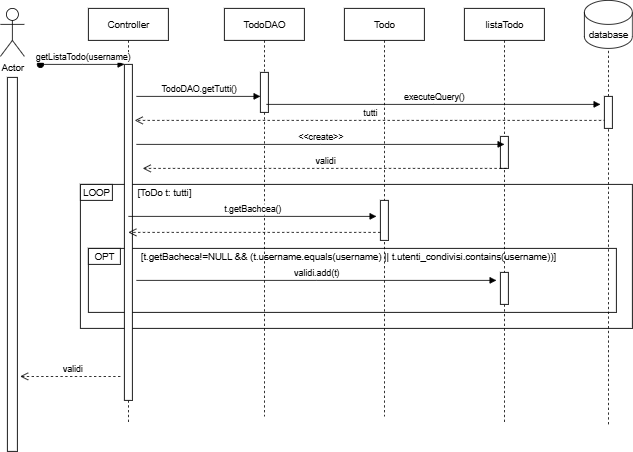

The diagram above was exported from draw.io. Its source (the exported page's mxGraphModel, read from the mxfile embedded in the PNG):
<mxGraphModel dx="872" dy="473" grid="1" gridSize="10" guides="1" tooltips="1" connect="1" arrows="1" fold="1" page="1" pageScale="1" pageWidth="850" pageHeight="1100" math="0" shadow="0">
  <root>
    <mxCell id="0" />
    <mxCell id="1" parent="0" />
    <mxCell id="xf7cm_Xxq8cVPN92eeLL-13" value="" style="rounded=0;whiteSpace=wrap;html=1;" parent="1" vertex="1">
      <mxGeometry x="130" y="260" width="690" height="180" as="geometry" />
    </mxCell>
    <mxCell id="xf7cm_Xxq8cVPN92eeLL-18" value="" style="rounded=0;whiteSpace=wrap;html=1;" parent="1" vertex="1">
      <mxGeometry x="140" y="340" width="660" height="80" as="geometry" />
    </mxCell>
    <mxCell id="aM9ryv3xv72pqoxQDRHE-1" value="Controller" style="shape=umlLifeline;perimeter=lifelinePerimeter;whiteSpace=wrap;html=1;container=0;dropTarget=0;collapsible=0;recursiveResize=0;outlineConnect=0;portConstraint=eastwest;newEdgeStyle={&quot;edgeStyle&quot;:&quot;elbowEdgeStyle&quot;,&quot;elbow&quot;:&quot;vertical&quot;,&quot;curved&quot;:0,&quot;rounded&quot;:0};" parent="1" vertex="1">
      <mxGeometry x="140" y="40" width="100" height="520" as="geometry" />
    </mxCell>
    <mxCell id="aM9ryv3xv72pqoxQDRHE-2" value="" style="html=1;points=[];perimeter=orthogonalPerimeter;outlineConnect=0;targetShapes=umlLifeline;portConstraint=eastwest;newEdgeStyle={&quot;edgeStyle&quot;:&quot;elbowEdgeStyle&quot;,&quot;elbow&quot;:&quot;vertical&quot;,&quot;curved&quot;:0,&quot;rounded&quot;:0};" parent="aM9ryv3xv72pqoxQDRHE-1" vertex="1">
      <mxGeometry x="45" y="70" width="10" height="420" as="geometry" />
    </mxCell>
    <mxCell id="aM9ryv3xv72pqoxQDRHE-3" value="getListaTodo(username)" style="html=1;verticalAlign=bottom;startArrow=oval;endArrow=block;startSize=8;edgeStyle=elbowEdgeStyle;elbow=vertical;curved=0;rounded=0;" parent="aM9ryv3xv72pqoxQDRHE-1" target="aM9ryv3xv72pqoxQDRHE-2" edge="1">
      <mxGeometry relative="1" as="geometry">
        <mxPoint x="-60" y="70" as="sourcePoint" />
      </mxGeometry>
    </mxCell>
    <mxCell id="aM9ryv3xv72pqoxQDRHE-5" value="TodoDAO" style="shape=umlLifeline;perimeter=lifelinePerimeter;whiteSpace=wrap;html=1;container=0;dropTarget=0;collapsible=0;recursiveResize=0;outlineConnect=0;portConstraint=eastwest;newEdgeStyle={&quot;edgeStyle&quot;:&quot;elbowEdgeStyle&quot;,&quot;elbow&quot;:&quot;vertical&quot;,&quot;curved&quot;:0,&quot;rounded&quot;:0};" parent="1" vertex="1">
      <mxGeometry x="310" y="40" width="100" height="510" as="geometry" />
    </mxCell>
    <mxCell id="aM9ryv3xv72pqoxQDRHE-6" value="" style="html=1;points=[];perimeter=orthogonalPerimeter;outlineConnect=0;targetShapes=umlLifeline;portConstraint=eastwest;newEdgeStyle={&quot;edgeStyle&quot;:&quot;elbowEdgeStyle&quot;,&quot;elbow&quot;:&quot;vertical&quot;,&quot;curved&quot;:0,&quot;rounded&quot;:0};" parent="aM9ryv3xv72pqoxQDRHE-5" vertex="1">
      <mxGeometry x="45" y="80" width="10" height="50" as="geometry" />
    </mxCell>
    <mxCell id="aM9ryv3xv72pqoxQDRHE-7" value="TodoDAO.getTutti()" style="html=1;verticalAlign=bottom;endArrow=block;edgeStyle=elbowEdgeStyle;elbow=horizontal;curved=0;rounded=0;" parent="1" edge="1">
      <mxGeometry relative="1" as="geometry">
        <mxPoint x="200" y="150" as="sourcePoint" />
        <Array as="points" />
        <mxPoint x="355" y="150" as="targetPoint" />
      </mxGeometry>
    </mxCell>
    <mxCell id="xf7cm_Xxq8cVPN92eeLL-1" value="Actor" style="shape=umlActor;verticalLabelPosition=bottom;verticalAlign=top;html=1;outlineConnect=0;" parent="1" vertex="1">
      <mxGeometry x="30" y="40" width="30" height="60" as="geometry" />
    </mxCell>
    <mxCell id="xf7cm_Xxq8cVPN92eeLL-2" value="listaTodo" style="shape=umlLifeline;perimeter=lifelinePerimeter;whiteSpace=wrap;html=1;container=0;dropTarget=0;collapsible=0;recursiveResize=0;outlineConnect=0;portConstraint=eastwest;newEdgeStyle={&quot;edgeStyle&quot;:&quot;elbowEdgeStyle&quot;,&quot;elbow&quot;:&quot;vertical&quot;,&quot;curved&quot;:0,&quot;rounded&quot;:0};" parent="1" vertex="1">
      <mxGeometry x="610" y="40" width="100" height="520" as="geometry" />
    </mxCell>
    <mxCell id="xf7cm_Xxq8cVPN92eeLL-9" value="" style="html=1;points=[];perimeter=orthogonalPerimeter;outlineConnect=0;targetShapes=umlLifeline;portConstraint=eastwest;newEdgeStyle={&quot;edgeStyle&quot;:&quot;elbowEdgeStyle&quot;,&quot;elbow&quot;:&quot;vertical&quot;,&quot;curved&quot;:0,&quot;rounded&quot;:0};" parent="xf7cm_Xxq8cVPN92eeLL-2" vertex="1">
      <mxGeometry x="45" y="160" width="10" height="40" as="geometry" />
    </mxCell>
    <mxCell id="xf7cm_Xxq8cVPN92eeLL-22" value="" style="html=1;points=[];perimeter=orthogonalPerimeter;outlineConnect=0;targetShapes=umlLifeline;portConstraint=eastwest;newEdgeStyle={&quot;edgeStyle&quot;:&quot;elbowEdgeStyle&quot;,&quot;elbow&quot;:&quot;vertical&quot;,&quot;curved&quot;:0,&quot;rounded&quot;:0};" parent="xf7cm_Xxq8cVPN92eeLL-2" vertex="1">
      <mxGeometry x="45" y="330" width="10" height="40" as="geometry" />
    </mxCell>
    <mxCell id="xf7cm_Xxq8cVPN92eeLL-4" value="Todo" style="shape=umlLifeline;perimeter=lifelinePerimeter;whiteSpace=wrap;html=1;container=0;dropTarget=0;collapsible=0;recursiveResize=0;outlineConnect=0;portConstraint=eastwest;newEdgeStyle={&quot;edgeStyle&quot;:&quot;elbowEdgeStyle&quot;,&quot;elbow&quot;:&quot;vertical&quot;,&quot;curved&quot;:0,&quot;rounded&quot;:0};" parent="1" vertex="1">
      <mxGeometry x="460" y="40" width="100" height="510" as="geometry" />
    </mxCell>
    <mxCell id="xf7cm_Xxq8cVPN92eeLL-5" value="" style="html=1;points=[];perimeter=orthogonalPerimeter;outlineConnect=0;targetShapes=umlLifeline;portConstraint=eastwest;newEdgeStyle={&quot;edgeStyle&quot;:&quot;elbowEdgeStyle&quot;,&quot;elbow&quot;:&quot;vertical&quot;,&quot;curved&quot;:0,&quot;rounded&quot;:0};" parent="xf7cm_Xxq8cVPN92eeLL-4" vertex="1">
      <mxGeometry x="45" y="240" width="10" height="50" as="geometry" />
    </mxCell>
    <mxCell id="xf7cm_Xxq8cVPN92eeLL-7" value="tutti" style="html=1;verticalAlign=bottom;endArrow=open;dashed=1;endSize=8;edgeStyle=elbowEdgeStyle;elbow=vertical;curved=0;rounded=0;" parent="1" edge="1">
      <mxGeometry relative="1" as="geometry">
        <mxPoint x="198" y="180" as="targetPoint" />
        <Array as="points">
          <mxPoint x="323" y="180" />
          <mxPoint x="193" y="170" />
        </Array>
        <mxPoint x="787" y="180" as="sourcePoint" />
      </mxGeometry>
    </mxCell>
    <mxCell id="xf7cm_Xxq8cVPN92eeLL-11" value="&amp;lt;&amp;lt;create&amp;gt;&amp;gt;" style="html=1;verticalAlign=bottom;endArrow=block;edgeStyle=elbowEdgeStyle;elbow=horizontal;curved=0;rounded=0;entryX=0.5;entryY=0.25;entryDx=0;entryDy=0;entryPerimeter=0;" parent="1" target="xf7cm_Xxq8cVPN92eeLL-9" edge="1">
      <mxGeometry relative="1" as="geometry">
        <mxPoint x="200" y="210" as="sourcePoint" />
        <Array as="points" />
        <mxPoint x="365" y="210" as="targetPoint" />
      </mxGeometry>
    </mxCell>
    <mxCell id="xf7cm_Xxq8cVPN92eeLL-12" value="validi" style="html=1;verticalAlign=bottom;endArrow=open;dashed=1;endSize=8;edgeStyle=elbowEdgeStyle;elbow=vertical;curved=0;rounded=0;" parent="1" edge="1">
      <mxGeometry x="-0.0419" relative="1" as="geometry">
        <mxPoint x="54.75" y="500" as="targetPoint" />
        <Array as="points">
          <mxPoint x="179.75" y="500" />
          <mxPoint x="49.75" y="490" />
        </Array>
        <mxPoint x="180" y="500" as="sourcePoint" />
        <mxPoint as="offset" />
      </mxGeometry>
    </mxCell>
    <mxCell id="xf7cm_Xxq8cVPN92eeLL-14" value="LOOP" style="rounded=0;whiteSpace=wrap;html=1;" parent="1" vertex="1">
      <mxGeometry x="130" y="260" width="40" height="20" as="geometry" />
    </mxCell>
    <mxCell id="xf7cm_Xxq8cVPN92eeLL-15" value="[ToDo t: tutti]" style="text;html=1;align=center;verticalAlign=middle;whiteSpace=wrap;rounded=0;" parent="1" vertex="1">
      <mxGeometry x="200" y="260" width="70" height="20" as="geometry" />
    </mxCell>
    <mxCell id="xf7cm_Xxq8cVPN92eeLL-16" value="t.getBachcea()" style="html=1;verticalAlign=bottom;endArrow=block;edgeStyle=elbowEdgeStyle;elbow=horizontal;curved=0;rounded=0;" parent="1" edge="1">
      <mxGeometry relative="1" as="geometry">
        <mxPoint x="190" y="300" as="sourcePoint" />
        <Array as="points" />
        <mxPoint x="500" y="300" as="targetPoint" />
      </mxGeometry>
    </mxCell>
    <mxCell id="xf7cm_Xxq8cVPN92eeLL-17" value="" style="html=1;verticalAlign=bottom;endArrow=open;dashed=1;endSize=8;edgeStyle=elbowEdgeStyle;elbow=vertical;curved=0;rounded=0;" parent="1" source="xf7cm_Xxq8cVPN92eeLL-5" edge="1">
      <mxGeometry relative="1" as="geometry">
        <mxPoint x="190" y="320" as="targetPoint" />
        <Array as="points">
          <mxPoint x="315" y="320" />
          <mxPoint x="185" y="310" />
        </Array>
        <mxPoint x="644.5" y="320" as="sourcePoint" />
      </mxGeometry>
    </mxCell>
    <mxCell id="xf7cm_Xxq8cVPN92eeLL-19" value="OPT" style="rounded=0;whiteSpace=wrap;html=1;" parent="1" vertex="1">
      <mxGeometry x="140" y="340" width="40" height="20" as="geometry" />
    </mxCell>
    <mxCell id="xf7cm_Xxq8cVPN92eeLL-21" value="[t.getBacheca!=NULL &amp;amp;&amp;amp; (t.username.equals(username) || t.utenti_condivisi.contains(username))]" style="text;html=1;align=center;verticalAlign=middle;whiteSpace=wrap;rounded=0;" parent="1" vertex="1">
      <mxGeometry x="200" y="335" width="530" height="30" as="geometry" />
    </mxCell>
    <mxCell id="xf7cm_Xxq8cVPN92eeLL-23" value="validi.add(t)" style="html=1;verticalAlign=bottom;endArrow=block;edgeStyle=elbowEdgeStyle;elbow=horizontal;curved=0;rounded=0;entryX=0.5;entryY=0.25;entryDx=0;entryDy=0;entryPerimeter=0;" parent="1" edge="1">
      <mxGeometry relative="1" as="geometry">
        <mxPoint x="200" y="380" as="sourcePoint" />
        <Array as="points" />
        <mxPoint x="650" y="380" as="targetPoint" />
      </mxGeometry>
    </mxCell>
    <mxCell id="xf7cm_Xxq8cVPN92eeLL-24" value="" style="rounded=0;whiteSpace=wrap;html=1;rotation=-90;" parent="1" vertex="1">
      <mxGeometry x="-188.75" y="353.75" width="467.5" height="12.5" as="geometry" />
    </mxCell>
    <mxCell id="xf7cm_Xxq8cVPN92eeLL-25" value="validi" style="html=1;verticalAlign=bottom;endArrow=open;dashed=1;endSize=8;edgeStyle=elbowEdgeStyle;elbow=vertical;curved=0;rounded=0;" parent="1" edge="1">
      <mxGeometry relative="1" as="geometry">
        <mxPoint x="208" y="240" as="targetPoint" />
        <Array as="points">
          <mxPoint x="333" y="240" />
          <mxPoint x="203" y="230" />
        </Array>
        <mxPoint x="662.5" y="240" as="sourcePoint" />
      </mxGeometry>
    </mxCell>
    <mxCell id="yHBGqYFNtQma0vfaQx0I-5" value="database" style="shape=cylinder3;whiteSpace=wrap;html=1;boundedLbl=1;backgroundOutline=1;size=15;" vertex="1" parent="1">
      <mxGeometry x="760" y="30" width="60" height="60" as="geometry" />
    </mxCell>
    <mxCell id="yHBGqYFNtQma0vfaQx0I-6" value="" style="endArrow=none;dashed=1;html=1;rounded=0;entryX=0.5;entryY=1;entryDx=0;entryDy=0;entryPerimeter=0;" edge="1" parent="1" source="xf7cm_Xxq8cVPN92eeLL-3" target="yHBGqYFNtQma0vfaQx0I-5">
      <mxGeometry width="50" height="50" relative="1" as="geometry">
        <mxPoint x="790" y="560" as="sourcePoint" />
        <mxPoint x="450" y="190" as="targetPoint" />
      </mxGeometry>
    </mxCell>
    <mxCell id="yHBGqYFNtQma0vfaQx0I-7" value="" style="endArrow=none;dashed=1;html=1;rounded=0;entryX=0.5;entryY=1;entryDx=0;entryDy=0;entryPerimeter=0;" edge="1" parent="1" target="xf7cm_Xxq8cVPN92eeLL-3">
      <mxGeometry width="50" height="50" relative="1" as="geometry">
        <mxPoint x="790" y="560" as="sourcePoint" />
        <mxPoint x="790" y="90" as="targetPoint" />
      </mxGeometry>
    </mxCell>
    <mxCell id="xf7cm_Xxq8cVPN92eeLL-3" value="" style="html=1;points=[];perimeter=orthogonalPerimeter;outlineConnect=0;targetShapes=umlLifeline;portConstraint=eastwest;newEdgeStyle={&quot;edgeStyle&quot;:&quot;elbowEdgeStyle&quot;,&quot;elbow&quot;:&quot;vertical&quot;,&quot;curved&quot;:0,&quot;rounded&quot;:0};" parent="1" vertex="1">
      <mxGeometry x="785" y="150" width="10" height="40" as="geometry" />
    </mxCell>
    <mxCell id="yHBGqYFNtQma0vfaQx0I-8" value="executeQuery()" style="html=1;verticalAlign=bottom;endArrow=block;edgeStyle=elbowEdgeStyle;elbow=horizontal;curved=0;rounded=0;" edge="1" parent="1">
      <mxGeometry relative="1" as="geometry">
        <mxPoint x="362.5" y="160" as="sourcePoint" />
        <Array as="points" />
        <mxPoint x="780" y="160" as="targetPoint" />
      </mxGeometry>
    </mxCell>
  </root>
</mxGraphModel>